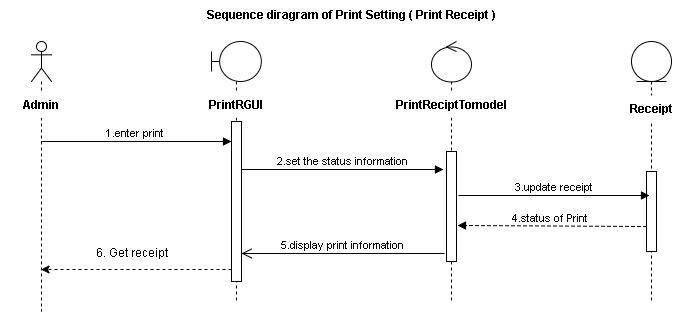

The diagram above was exported from draw.io. Its source (the exported page's mxGraphModel, read from the mxfile embedded in the PNG):
<mxGraphModel dx="2113" dy="473" grid="1" gridSize="10" guides="1" tooltips="1" connect="1" arrows="1" fold="1" page="1" pageScale="1.5" pageWidth="826" pageHeight="1169" math="0" shadow="0">
  <root>
    <mxCell id="0" style=";html=1;" />
    <mxCell id="1" style=";html=1;" parent="0" />
    <mxCell id="72e0534bc30fe97d-89" value="" style="shape=umlLifeline;participant=umlActor;perimeter=lifelinePerimeter;whiteSpace=wrap;html=1;container=1;collapsible=0;recursiveResize=0;verticalAlign=top;spacingTop=36;labelBackgroundColor=#ffffff;outlineConnect=0;rounded=0;shadow=0;glass=0;comic=0;strokeColor=#000000;fillColor=none;gradientColor=none;" vertex="1" parent="1">
      <mxGeometry x="10" y="110" width="20" height="270" as="geometry" />
    </mxCell>
    <mxCell id="72e0534bc30fe97d-90" value="1.enter print&amp;nbsp;" style="html=1;verticalAlign=bottom;endArrow=block;" edge="1" parent="72e0534bc30fe97d-89" target="72e0534bc30fe97d-92">
      <mxGeometry width="80" relative="1" as="geometry">
        <mxPoint x="10" y="100" as="sourcePoint" />
        <mxPoint x="90" y="100" as="targetPoint" />
      </mxGeometry>
    </mxCell>
    <mxCell id="72e0534bc30fe97d-91" value="" style="shape=umlLifeline;participant=umlBoundary;perimeter=lifelinePerimeter;whiteSpace=wrap;html=1;container=1;collapsible=0;recursiveResize=0;verticalAlign=top;spacingTop=36;labelBackgroundColor=#ffffff;outlineConnect=0;rounded=0;shadow=0;glass=0;comic=0;strokeColor=#000000;fillColor=none;gradientColor=none;" vertex="1" parent="1">
      <mxGeometry x="190" y="110" width="50" height="260" as="geometry" />
    </mxCell>
    <mxCell id="72e0534bc30fe97d-92" value="" style="html=1;points=[];perimeter=orthogonalPerimeter;rounded=0;shadow=0;glass=0;comic=0;strokeColor=#000000;fillColor=#ffffff;gradientColor=none;" vertex="1" parent="72e0534bc30fe97d-91">
      <mxGeometry x="20" y="80" width="10" height="160" as="geometry" />
    </mxCell>
    <mxCell id="72e0534bc30fe97d-93" value="" style="shape=umlLifeline;participant=umlControl;perimeter=lifelinePerimeter;whiteSpace=wrap;html=1;container=1;collapsible=0;recursiveResize=0;verticalAlign=top;spacingTop=36;labelBackgroundColor=#ffffff;outlineConnect=0;rounded=0;shadow=0;glass=0;comic=0;strokeColor=#000000;fillColor=none;gradientColor=none;" vertex="1" parent="1">
      <mxGeometry x="410" y="110" width="40" height="260" as="geometry" />
    </mxCell>
    <mxCell id="72e0534bc30fe97d-94" value="" style="html=1;points=[];perimeter=orthogonalPerimeter;rounded=0;shadow=0;glass=0;comic=0;strokeColor=#000000;fillColor=#ffffff;gradientColor=none;" vertex="1" parent="72e0534bc30fe97d-93">
      <mxGeometry x="15" y="110" width="10" height="110" as="geometry" />
    </mxCell>
    <mxCell id="72e0534bc30fe97d-95" value="" style="shape=umlLifeline;participant=umlEntity;perimeter=lifelinePerimeter;whiteSpace=wrap;html=1;container=1;collapsible=0;recursiveResize=0;verticalAlign=top;spacingTop=36;labelBackgroundColor=#ffffff;outlineConnect=0;rounded=0;shadow=0;glass=0;comic=0;strokeColor=#000000;fillColor=none;gradientColor=none;" vertex="1" parent="1">
      <mxGeometry x="610" y="110" width="40" height="260" as="geometry" />
    </mxCell>
    <mxCell id="72e0534bc30fe97d-96" value="" style="html=1;points=[];perimeter=orthogonalPerimeter;rounded=0;shadow=0;glass=0;comic=0;strokeColor=#000000;fillColor=#ffffff;gradientColor=none;" vertex="1" parent="72e0534bc30fe97d-95">
      <mxGeometry x="15" y="130" width="10" height="80" as="geometry" />
    </mxCell>
    <mxCell id="72e0534bc30fe97d-97" value="2.set the status information" style="html=1;verticalAlign=bottom;endArrow=block;entryX=-0.3;entryY=0.163;entryPerimeter=0;" edge="1" parent="1" source="72e0534bc30fe97d-92" target="72e0534bc30fe97d-94">
      <mxGeometry x="220" y="233" width="80" as="geometry">
        <mxPoint x="220" y="220" as="sourcePoint" />
        <mxPoint x="300" y="220" as="targetPoint" />
      </mxGeometry>
    </mxCell>
    <mxCell id="72e0534bc30fe97d-98" value="3.update receipt" style="html=1;verticalAlign=bottom;endArrow=block;exitX=1.2;exitY=0.4;exitPerimeter=0;entryX=0.3;entryY=0.3;entryPerimeter=0;" edge="1" parent="1" source="72e0534bc30fe97d-94" target="72e0534bc30fe97d-96">
      <mxGeometry x="435" y="264" width="80" as="geometry">
        <mxPoint x="430" y="280" as="sourcePoint" />
        <mxPoint x="610" y="264" as="targetPoint" />
        <mxPoint as="offset" />
      </mxGeometry>
    </mxCell>
    <mxCell id="72e0534bc30fe97d-101" value="4.status of Print&amp;nbsp;" style="html=1;verticalAlign=bottom;endArrow=block;exitX=0;exitY=0.688;exitPerimeter=0;entryX=1.1;entryY=0.673;entryPerimeter=0;dashed=1;" edge="1" parent="1" source="72e0534bc30fe97d-96" target="72e0534bc30fe97d-94">
      <mxGeometry x="633" y="290" width="80" as="geometry">
        <mxPoint x="640" y="290" as="sourcePoint" />
        <mxPoint x="779" y="290" as="targetPoint" />
      </mxGeometry>
    </mxCell>
    <mxCell id="72e0534bc30fe97d-102" value="5.display print information" style="html=1;verticalAlign=bottom;endArrow=open;endSize=8;exitX=-0.2;exitY=0.927;exitPerimeter=0;" edge="1" parent="1" source="72e0534bc30fe97d-94">
      <mxGeometry x="19.5" y="340" as="geometry">
        <mxPoint x="780" y="340" as="sourcePoint" />
        <mxPoint x="220" y="322" as="targetPoint" />
      </mxGeometry>
    </mxCell>
    <mxCell id="72e0534bc30fe97d-103" value="Admin" style="text;html=1;align=center;fontStyle=1;verticalAlign=middle;spacingLeft=3;spacingRight=3;strokeColor=none;rotatable=0;points=[[0,0.5],[1,0.5]];portConstraint=eastwest;rounded=0;shadow=0;glass=0;comic=0;fillColor=#ffffff;gradientColor=none;" vertex="1" parent="1">
      <mxGeometry x="-20" y="160" width="80" height="26" as="geometry" />
    </mxCell>
    <mxCell id="72e0534bc30fe97d-104" value="PrintRGUI" style="text;html=1;align=center;fontStyle=1;verticalAlign=middle;spacingLeft=3;spacingRight=3;strokeColor=none;rotatable=0;points=[[0,0.5],[1,0.5]];portConstraint=eastwest;rounded=0;shadow=0;glass=0;comic=0;fillColor=#ffffff;gradientColor=none;" vertex="1" parent="1">
      <mxGeometry x="175" y="160" width="80" height="26" as="geometry" />
    </mxCell>
    <mxCell id="72e0534bc30fe97d-105" value="PrintReciptTomodel" style="text;html=1;align=center;fontStyle=1;verticalAlign=middle;spacingLeft=3;spacingRight=3;strokeColor=none;rotatable=0;points=[[0,0.5],[1,0.5]];portConstraint=eastwest;rounded=0;shadow=0;glass=0;comic=0;fillColor=#ffffff;gradientColor=none;" vertex="1" parent="1">
      <mxGeometry x="390" y="160" width="80" height="26" as="geometry" />
    </mxCell>
    <mxCell id="72e0534bc30fe97d-106" value="Receipt" style="text;html=1;align=center;fontStyle=1;verticalAlign=middle;spacingLeft=3;spacingRight=3;strokeColor=none;rotatable=0;points=[[0,0.5],[1,0.5]];portConstraint=eastwest;rounded=0;shadow=0;glass=0;comic=0;fillColor=#ffffff;gradientColor=none;" vertex="1" parent="1">
      <mxGeometry x="590" y="164" width="80" height="26" as="geometry" />
    </mxCell>
    <mxCell id="72e0534bc30fe97d-108" value="Sequence diragram of Print Setting ( Print Receipt )" style="text;html=1;align=center;fontStyle=1;verticalAlign=middle;spacingLeft=3;spacingRight=3;strokeColor=none;rotatable=0;points=[[0,0.5],[1,0.5]];portConstraint=eastwest;rounded=0;shadow=0;glass=0;comic=0;fillColor=#ffffff;gradientColor=none;" vertex="1" parent="1">
      <mxGeometry x="290" y="70" width="80" height="26" as="geometry" />
    </mxCell>
    <mxCell id="41359e6ec13ca19e-1" value="" style="endArrow=classic;html=1;exitX=0;exitY=0.925;exitPerimeter=0;dashed=1;" edge="1" parent="1" source="72e0534bc30fe97d-92" target="72e0534bc30fe97d-89">
      <mxGeometry width="50" height="50" relative="1" as="geometry">
        <mxPoint x="-20" y="450" as="sourcePoint" />
        <mxPoint x="30" y="400" as="targetPoint" />
      </mxGeometry>
    </mxCell>
    <mxCell id="41359e6ec13ca19e-4" value="6. Get receipt" style="text;html=1;resizable=0;points=[];align=center;verticalAlign=middle;labelBackgroundColor=#ffffff;" vertex="1" connectable="0" parent="41359e6ec13ca19e-1">
      <mxGeometry x="0.1024" y="3" relative="1" as="geometry">
        <mxPoint x="5" y="-21" as="offset" />
      </mxGeometry>
    </mxCell>
  </root>
</mxGraphModel>